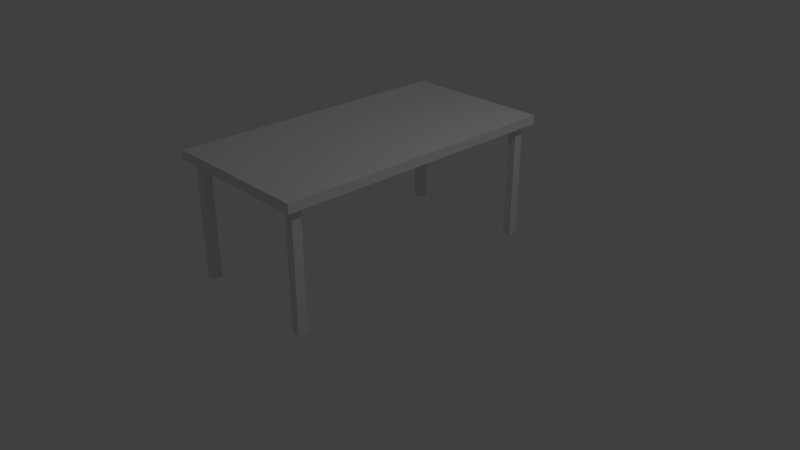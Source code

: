 # Source: desk.blend  (saved by Blender 2.78.0; exported with 4.5.12 LTS)
import bpy
from mathutils import Matrix  # noqa: F401  (used for matrix-valued properties, if any)

bpy.ops.wm.read_factory_settings(use_empty=True)
scene = bpy.context.scene
scene.name = 'Scene'

# ---- collections
col_collection_1 = bpy.data.collections.new('Collection 1'); scene.collection.children.link(col_collection_1)

# ---- materials (node trees are filled in below, after node groups)
mat_material = bpy.data.materials.new('Material')
mat_material.alpha_threshold = 0.0
mat_material.use_transparent_shadow = False
mat_material.roughness = 0.5
mat_material.line_color = (0.0, 0.0, 0.0, 1.0)

# ---- material node trees

# ---- world
world_world = bpy.data.worlds.new('World'); scene.world = world_world
world_world.color = (0.05088, 0.05088, 0.05088)
world_world.use_sun_shadow = False
world_world.sun_shadow_jitter_overblur = 0.0
world_world.cycles.sampling_method = 'MANUAL'

# ---- cameras
cam_camera = bpy.data.cameras.new('Camera')
cam_camera.clip_end = 100.0
cam_camera.lens = 35.0
cam_camera.sensor_width = 32.0
cam_camera.sensor_height = 18.0
cam_camera.ortho_scale = 7.314
cam_camera.dof.focus_distance = 0.0
cam_camera.dof.aperture_fstop = 128.0

# ---- lights
light_lamp = bpy.data.lights.new('Lamp', 'POINT')
light_lamp.transmission_factor = 0.0
light_lamp.cutoff_distance = 30.0
light_lamp.energy = 100.0
light_lamp.shadow_buffer_clip_start = 1.001
light_lamp.shadow_soft_size = 0.1
light_lamp.shadow_maximum_resolution = 0.006
light_lamp.use_absolute_resolution = True

# ---- meshes
me_cube = bpy.data.meshes.new('Cube')
me_cube.from_pydata([(1.0, -1.0, 27.88), (1.0, 1.0, 27.88), (-1.0, 1.0, 27.88), (-1.0, -1.0, 27.88), (1.0, -1.0, 25.88), (1.0, 1.0, 25.88), (-1.0, 1.0, 25.88), (-1.0, -1.0, 25.88), (-0.9049, 1.0, 25.88), (-0.7931, 1.0, 25.88), (-1.0, -0.9457, 25.88), (0.9049, -0.9457, 25.88), (0.9049, 0.9457, 25.88), (-0.9049, -0.9457, 25.88), (-0.9049, 0.9457, 25.88), (0.7931, -0.9457, 25.88), (0.7931, 0.9457, 25.88), (-0.7931, -0.9457, 25.88), (-0.7931, 0.9457, 25.88), (1.0, -0.8805, 25.88), (1.0, 0.8805, 25.88), (-1.0, -0.8805, 25.88), (0.9049, -0.8805, 25.88), (0.9049, 0.8805, 25.88), (-0.9049, -0.8805, 25.88), (-0.9049, 0.8805, 25.88), (0.7931, -0.8805, 25.88), (0.7931, 0.8805, 25.88), (-0.7931, -0.8805, 25.88), (-0.7931, 0.8805, 25.88), (0.9049, 0.8805, 0.1434), (0.9049, 0.9457, 0.1434), (-0.9049, 0.8805, 0.1434), (-0.9049, 0.9457, 0.1434), (0.7931, 0.8805, 0.1434), (0.7931, 0.9457, 0.1434), (-0.7931, 0.8805, 0.1434), (-0.7931, 0.9457, 0.1434), (0.7931, -0.9457, 0.1434), (0.9049, -0.9457, 0.1434), (-0.9049, -0.9457, 0.1434), (-0.7931, -0.9457, 0.1434), (0.9049, -0.8805, 0.1434), (-0.9049, -0.8805, 0.1434), (0.7931, -0.8805, 0.1434), (-0.7931, -0.8805, 0.1434)], [], [(21, 10, 7, 3, 2, 6), (0, 3, 7, 4), (22, 26, 27, 23, 20, 19), (18, 14, 8, 9), (9, 8, 6, 2, 1, 5), (4, 7, 10, 13, 17, 28, 24, 21, 6, 8, 14, 25, 29, 18, 9, 5, 20, 23, 12, 16, 27, 26, 15, 11, 22, 19), (27, 16, 35, 34), (20, 5, 1, 0, 4, 19), (1, 2, 3, 0), (16, 12, 31, 35), (13, 10, 21, 24), (22, 11, 39, 42), (23, 27, 34, 30), (30, 34, 35, 31), (36, 32, 33, 37), (41, 40, 43, 45), (39, 38, 44, 42), (13, 24, 43, 40), (17, 13, 40, 41), (14, 18, 37, 33), (24, 28, 45, 43), (18, 29, 36, 37), (15, 26, 44, 38), (29, 25, 32, 36), (12, 23, 30, 31), (26, 22, 42, 44), (28, 17, 41, 45), (25, 14, 33, 32), (11, 15, 38, 39)])
me_cube.materials.append(mat_material)
me_cube.use_remesh_preserve_volume = False
me_cube.use_remesh_preserve_attributes = False
me_cube.use_mirror_vertex_groups = False
me_cube.update()

# ---- objects
ob_cube = bpy.data.objects.new('Cube', me_cube)
ob_lamp = bpy.data.objects.new('Lamp', light_lamp)
ob_camera = bpy.data.objects.new('Camera', cam_camera)

# ---- transforms, parenting, visibility, modifiers, constraints
ob_cube.location = (0.0, 0.0, 0.0)
ob_cube.scale = (1.0, 1.929, 0.05973)
ob_cube.lock_rotations_4d = False
ob_cube.empty_display_type = 'ARROWS'
ob_cube.lineart.crease_threshold = 0.0
ob_lamp.location = (4.076, 1.005, 5.904)
ob_lamp.rotation_euler = (0.6503, 0.05522, 1.866)
ob_lamp.lock_rotations_4d = False
ob_lamp.empty_display_type = 'ARROWS'
ob_lamp.color = (0.0, 0.0, 0.0, 0.0)
ob_lamp.lineart.crease_threshold = 0.0
ob_camera.location = (7.481, -6.508, 5.344)
ob_camera.rotation_euler = (1.109, 0.0, 0.8149)
ob_camera.lock_rotations_4d = False
ob_camera.empty_display_type = 'ARROWS'
ob_camera.color = (0.0, 0.0, 0.0, 0.0)
ob_camera.display_type = 'WIRE'
ob_camera.lineart.crease_threshold = 0.0

# ---- collection membership
col_collection_1.objects.link(ob_cube)
col_collection_1.objects.link(ob_lamp)
col_collection_1.objects.link(ob_camera)

# ---- scene / render settings (as saved in the file)
scene.camera = ob_camera
scene.frame_start = 1; scene.frame_end = 250; scene.frame_set(1)
scene.render.engine = 'BLENDER_EEVEE_NEXT'
scene.render.resolution_percentage = 50
scene.render.dither_intensity = 0.0
scene.cycles.use_denoising = False
scene.cycles.samples = 128
scene.cycles.sampling_pattern = 'TABULATED_SOBOL'
scene.cycles.light_sampling_threshold = 0.0
scene.cycles.use_adaptive_sampling = False
scene.cycles.use_light_tree = False
scene.cycles.blur_glossy = 0.0
scene.cycles.sample_clamp_indirect = 0.0
scene.view_settings.view_transform = 'Standard'
bpy.context.view_layer.update()
